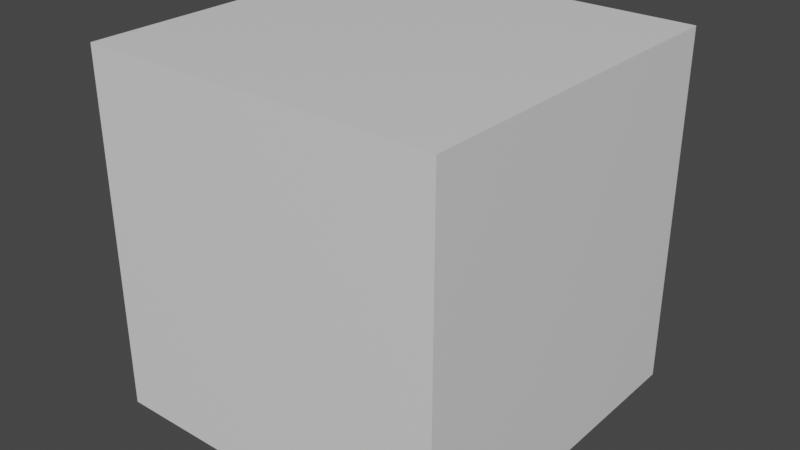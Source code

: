 # Source: SpellIdol.blend  (saved by Blender 2.90.8; exported with 4.5.12 LTS)
import bpy
from mathutils import Matrix  # noqa: F401  (used for matrix-valued properties, if any)

bpy.ops.wm.read_factory_settings(use_empty=True)
scene = bpy.context.scene
scene.name = 'Scene'

# ---- collections
col_model = bpy.data.collections.new('Model'); scene.collection.children.link(col_model)

# ---- materials (node trees are filled in below, after node groups)
mat_material = bpy.data.materials.new('Material')
mat_material.alpha_threshold = 0.0
mat_material.use_transparent_shadow = False
mat_material.line_color = (0.0, 0.0, 0.0, 1.0)

# ---- material node trees
mat_material.use_nodes = True; mat_material.node_tree.nodes.clear()
_N = mat_material.node_tree.nodes; _L = mat_material.node_tree.links
n0 = _N.new('ShaderNodeOutputMaterial'); n0.name = 'Material Output'; n0.location = (300, 300)
n1 = _N.new('ShaderNodeBsdfPrincipled'); n1.name = 'Principled BSDF'; n1.location = (10, 300)
n1.distribution = 'GGX'
n1.subsurface_method = 'BURLEY'
n1.inputs[2].default_value = 0.4
n1.inputs[3].default_value = 1.45
n1.inputs[27].default_value = (0.0, 0.0, 0.0, 1.0)
n1.inputs[28].default_value = 1.0
_L.new(n1.outputs[0], n0.inputs[0])
n0.is_active_output = True

# ---- world
world_world = bpy.data.worlds.new('World'); scene.world = world_world
world_world.use_nodes = True; world_world.node_tree.nodes.clear()
_N = world_world.node_tree.nodes; _L = world_world.node_tree.links
n0 = _N.new('ShaderNodeOutputWorld'); n0.name = 'World Output'; n0.location = (300, 300)
n1 = _N.new('ShaderNodeBackground'); n1.name = 'Background'; n1.location = (10, 300)
n1.inputs[0].default_value = (0.05088, 0.05088, 0.05088, 1.0)
_L.new(n1.outputs[0], n0.inputs[0])
n0.is_active_output = True
world_world.color = (0.05088, 0.05088, 0.05088)
world_world.use_sun_shadow = False
world_world.sun_shadow_jitter_overblur = 0.0

# ---- meshes
me_cube = bpy.data.meshes.new('Cube')
me_cube.from_pydata([(1.0, 1.0, 1.0), (1.0, 1.0, -1.0), (1.0, -1.0, 1.0), (1.0, -1.0, -1.0), (-1.0, 1.0, 1.0), (-1.0, 1.0, -1.0), (-1.0, -1.0, 1.0), (-1.0, -1.0, -1.0)], [], [(0, 4, 6, 2), (3, 2, 6, 7), (7, 6, 4, 5), (5, 1, 3, 7), (1, 0, 2, 3), (5, 4, 0, 1)])
_uv = me_cube.uv_layers.new(name='UVMap')
_uv.uv.foreach_set('vector', [0.625, 0.5, 0.875, 0.5, 0.875, 0.75, 0.625, 0.75, 0.375, 0.75, 0.625, 0.75, 0.625, 1.0, 0.375, 1.0, 0.375, 0.0, 0.625, 0.0, 0.625, 0.25, 0.375, 0.25, 0.125, 0.5, 0.375, 0.5, 0.375, 0.75, 0.125, 0.75, 0.375, 0.5, 0.625, 0.5, 0.625, 0.75, 0.375, 0.75, 0.375, 0.25, 0.625, 0.25, 0.625, 0.5, 0.375, 0.5])
me_cube.materials.append(mat_material)
me_cube.use_remesh_preserve_volume = False
me_cube.use_remesh_preserve_attributes = False
me_cube.use_mirror_vertex_groups = False
me_cube.update()

# ---- objects
ob_veles = bpy.data.objects.new('Veles', me_cube)

# ---- transforms, parenting, visibility, modifiers, constraints
ob_veles.location = (0.0, 0.0, 0.0)
ob_veles.lock_rotations_4d = False
ob_veles.empty_display_type = 'ARROWS'
ob_veles.lineart.crease_threshold = 0.0

# ---- collection membership
col_model.objects.link(ob_veles)

# ---- scene / render settings (as saved in the file)
scene.frame_start = 1; scene.frame_end = 250; scene.frame_set(1)
scene.render.engine = 'BLENDER_EEVEE_NEXT'
scene.cycles.use_denoising = False
scene.cycles.samples = 128
scene.cycles.sampling_pattern = 'TABULATED_SOBOL'
scene.cycles.use_adaptive_sampling = False
scene.cycles.use_light_tree = False
scene.view_settings.view_transform = 'Filmic'
bpy.context.view_layer.update()

# ---- added for rendering (the .blend has no active camera and no usable light): camera, sun
cam_auto = bpy.data.cameras.new('AutoCamera')
cam_auto.lens = 50.0
cam_auto.sensor_width = 36.0
cam_auto.clip_end = 1000.0
ob_auto_camera = bpy.data.objects.new('AutoCamera', cam_auto)
scene.collection.objects.link(ob_auto_camera)
ob_auto_camera.location = (3.20507, -3.84609, 2.56406)
ob_auto_camera.rotation_euler = (1.09748, -7.21219e-08, 0.694738)
scene.camera = ob_auto_camera
light_auto_sun = bpy.data.lights.new('AutoSun', 'SUN')
light_auto_sun.energy = 3.0
light_auto_sun.angle = 0.0523599
ob_auto_sun = bpy.data.objects.new('AutoSun', light_auto_sun)
scene.collection.objects.link(ob_auto_sun)
ob_auto_sun.rotation_euler = (0.872665, 0.174533, 0.523599)
bpy.context.view_layer.update()
